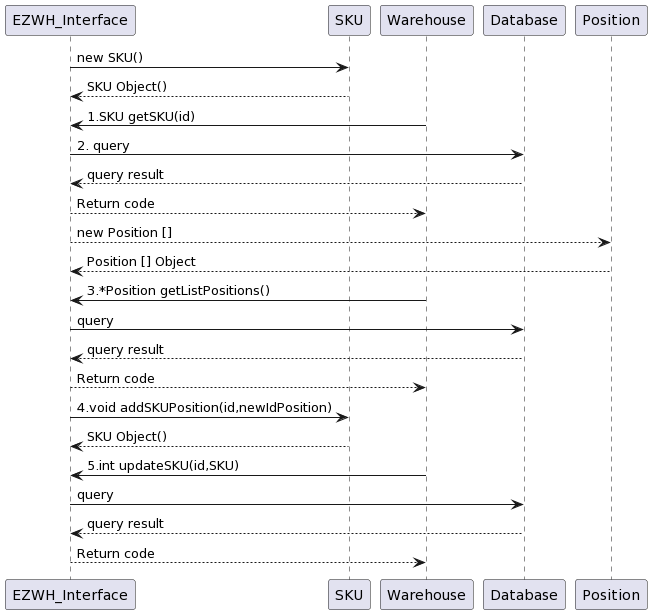

The diagram above was rendered by PlantUML. Its source (embedded in the PNG):
@startuml
EZWH_Interface -> SKU : new SKU()
SKU --> EZWH_Interface : SKU Object()
Warehouse -> EZWH_Interface : 1.SKU getSKU(id)
EZWH_Interface -> Database : 2. query
Database --> EZWH_Interface : query result
EZWH_Interface --> Warehouse : Return code
EZWH_Interface --> Position : new Position []
Position -->EZWH_Interface : Position [] Object
Warehouse -> EZWH_Interface : 3.*Position getListPositions()
EZWH_Interface -> Database : query
Database --> EZWH_Interface : query result
EZWH_Interface --> Warehouse : Return code
EZWH_Interface -> SKU : 4.void addSKUPosition(id,newIdPosition)
SKU --> EZWH_Interface : SKU Object()
Warehouse -> EZWH_Interface : 5.int updateSKU(id,SKU)
EZWH_Interface -> Database : query
Database --> EZWH_Interface : query result
EZWH_Interface --> Warehouse : Return code
@enduml